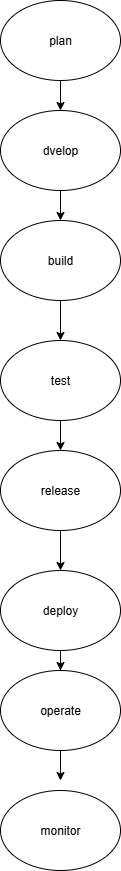

The diagram above was exported from draw.io. Its source (the exported page's mxGraphModel, read from the mxfile embedded in the PNG):
<mxGraphModel dx="1034" dy="578" grid="1" gridSize="10" guides="1" tooltips="1" connect="1" arrows="1" fold="1" page="1" pageScale="1" pageWidth="850" pageHeight="1100" math="0" shadow="0">
  <root>
    <mxCell id="0" />
    <mxCell id="1" parent="0" />
    <mxCell id="xEdezPh-TCFLU3f03k-y-13" value="" style="edgeStyle=orthogonalEdgeStyle;rounded=0;orthogonalLoop=1;jettySize=auto;html=1;" edge="1" parent="1" source="xEdezPh-TCFLU3f03k-y-1" target="xEdezPh-TCFLU3f03k-y-2">
      <mxGeometry relative="1" as="geometry" />
    </mxCell>
    <mxCell id="xEdezPh-TCFLU3f03k-y-1" value="plan" style="ellipse;whiteSpace=wrap;html=1;" vertex="1" parent="1">
      <mxGeometry x="350" y="10" width="120" height="80" as="geometry" />
    </mxCell>
    <mxCell id="xEdezPh-TCFLU3f03k-y-15" style="edgeStyle=orthogonalEdgeStyle;rounded=0;orthogonalLoop=1;jettySize=auto;html=1;exitX=0.5;exitY=1;exitDx=0;exitDy=0;" edge="1" parent="1" source="xEdezPh-TCFLU3f03k-y-2" target="xEdezPh-TCFLU3f03k-y-3">
      <mxGeometry relative="1" as="geometry" />
    </mxCell>
    <mxCell id="xEdezPh-TCFLU3f03k-y-2" value="dvelop" style="ellipse;whiteSpace=wrap;html=1;" vertex="1" parent="1">
      <mxGeometry x="350" y="120" width="120" height="80" as="geometry" />
    </mxCell>
    <mxCell id="xEdezPh-TCFLU3f03k-y-17" value="" style="edgeStyle=orthogonalEdgeStyle;rounded=0;orthogonalLoop=1;jettySize=auto;html=1;" edge="1" parent="1" source="xEdezPh-TCFLU3f03k-y-3" target="xEdezPh-TCFLU3f03k-y-9">
      <mxGeometry relative="1" as="geometry" />
    </mxCell>
    <mxCell id="xEdezPh-TCFLU3f03k-y-3" value="build" style="ellipse;whiteSpace=wrap;html=1;" vertex="1" parent="1">
      <mxGeometry x="350" y="230" width="120" height="80" as="geometry" />
    </mxCell>
    <mxCell id="xEdezPh-TCFLU3f03k-y-18" value="" style="edgeStyle=orthogonalEdgeStyle;rounded=0;orthogonalLoop=1;jettySize=auto;html=1;" edge="1" parent="1" source="xEdezPh-TCFLU3f03k-y-9" target="xEdezPh-TCFLU3f03k-y-11">
      <mxGeometry relative="1" as="geometry" />
    </mxCell>
    <mxCell id="xEdezPh-TCFLU3f03k-y-9" value="test" style="ellipse;whiteSpace=wrap;html=1;" vertex="1" parent="1">
      <mxGeometry x="350" y="350" width="120" height="80" as="geometry" />
    </mxCell>
    <mxCell id="xEdezPh-TCFLU3f03k-y-21" value="" style="edgeStyle=orthogonalEdgeStyle;rounded=0;orthogonalLoop=1;jettySize=auto;html=1;" edge="1" parent="1" source="xEdezPh-TCFLU3f03k-y-10" target="xEdezPh-TCFLU3f03k-y-20">
      <mxGeometry relative="1" as="geometry" />
    </mxCell>
    <mxCell id="xEdezPh-TCFLU3f03k-y-10" value="deploy" style="ellipse;whiteSpace=wrap;html=1;" vertex="1" parent="1">
      <mxGeometry x="350" y="580" width="120" height="80" as="geometry" />
    </mxCell>
    <mxCell id="xEdezPh-TCFLU3f03k-y-19" value="" style="edgeStyle=orthogonalEdgeStyle;rounded=0;orthogonalLoop=1;jettySize=auto;html=1;" edge="1" parent="1" source="xEdezPh-TCFLU3f03k-y-11" target="xEdezPh-TCFLU3f03k-y-10">
      <mxGeometry relative="1" as="geometry" />
    </mxCell>
    <mxCell id="xEdezPh-TCFLU3f03k-y-11" value="release" style="ellipse;whiteSpace=wrap;html=1;" vertex="1" parent="1">
      <mxGeometry x="350" y="460" width="120" height="80" as="geometry" />
    </mxCell>
    <mxCell id="xEdezPh-TCFLU3f03k-y-23" value="" style="edgeStyle=orthogonalEdgeStyle;rounded=0;orthogonalLoop=1;jettySize=auto;html=1;" edge="1" parent="1" source="xEdezPh-TCFLU3f03k-y-20">
      <mxGeometry relative="1" as="geometry">
        <mxPoint x="410" y="790" as="targetPoint" />
      </mxGeometry>
    </mxCell>
    <mxCell id="xEdezPh-TCFLU3f03k-y-20" value="operate" style="ellipse;whiteSpace=wrap;html=1;" vertex="1" parent="1">
      <mxGeometry x="350" y="680" width="120" height="80" as="geometry" />
    </mxCell>
    <mxCell id="xEdezPh-TCFLU3f03k-y-24" value="monitor" style="ellipse;whiteSpace=wrap;html=1;" vertex="1" parent="1">
      <mxGeometry x="350" y="800" width="120" height="80" as="geometry" />
    </mxCell>
  </root>
</mxGraphModel>